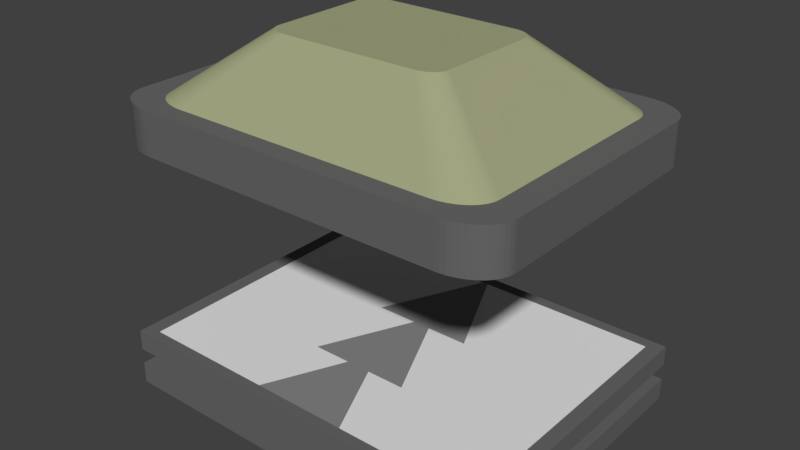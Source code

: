 # Source: ResultPost.blend  (saved by Blender 2.79.0; exported with 4.5.12 LTS)
import bpy
from mathutils import Matrix  # noqa: F401  (used for matrix-valued properties, if any)

bpy.ops.wm.read_factory_settings(use_empty=True)
scene = bpy.context.scene
scene.name = 'Scene'

# ---- collections
col_collection_1 = bpy.data.collections.new('Collection 1'); scene.collection.children.link(col_collection_1)

# ---- materials (node trees are filled in below, after node groups)
mat_bottomroofmaterial = bpy.data.materials.new('BottomRoofMaterial')
mat_bottomroofmaterial.alpha_threshold = 0.0
mat_bottomroofmaterial.use_transparent_shadow = False
mat_bottomroofmaterial.diffuse_color = (0.1413, 0.1413, 0.1413, 1.0)
mat_bottomroofmaterial.roughness = 0.5
mat_toproofmaterial = bpy.data.materials.new('TopRoofMaterial')
mat_toproofmaterial.alpha_threshold = 0.0
mat_toproofmaterial.use_transparent_shadow = False
mat_toproofmaterial.diffuse_color = (0.369, 0.3844, 0.2226, 1.0)
mat_toproofmaterial.roughness = 0.5
mat_material_004 = bpy.data.materials.new('Material.004')
mat_material_004.alpha_threshold = 0.0
mat_material_004.use_transparent_shadow = False
mat_material_004.diffuse_color = (0.1413, 0.1413, 0.1413, 1.0)
mat_material_004.roughness = 0.5
mat_material_007 = bpy.data.materials.new('Material.007')
mat_material_007.alpha_threshold = 0.0
mat_material_007.use_transparent_shadow = False
mat_material_007.diffuse_color = (0.3712, 0.3864, 0.2232, 1.0)
mat_material_007.roughness = 0.5
mat_material_003 = bpy.data.materials.new('Material.003')
mat_material_003.alpha_threshold = 0.0
mat_material_003.use_transparent_shadow = False
mat_material_003.diffuse_color = (0.1413, 0.1413, 0.1413, 1.0)
mat_material_003.roughness = 0.5
mat_tablewhite = bpy.data.materials.new('TableWhite')
mat_tablewhite.alpha_threshold = 0.0
mat_tablewhite.use_transparent_shadow = False
mat_tablewhite.roughness = 0.5
mat_arrows = bpy.data.materials.new('Arrows')
mat_arrows.alpha_threshold = 0.0
mat_arrows.use_transparent_shadow = False
mat_arrows.diffuse_color = (0.2462, 0.2462, 0.2462, 1.0)
mat_arrows.roughness = 0.5

# ---- material node trees

# ---- world
world_world = bpy.data.worlds.new('World'); scene.world = world_world
world_world.color = (0.05088, 0.05088, 0.05088)
world_world.use_sun_shadow = False
world_world.sun_shadow_jitter_overblur = 0.0
world_world.cycles.sampling_method = 'MANUAL'

# ---- meshes
me_cube_003 = bpy.data.meshes.new('Cube.003')
me_cube_003.from_pydata([(1.499, 1.45, -0.2091), (1.95, 1.115, -0.2091), (1.55, 1.448, -0.2091), (1.6, 1.442, -0.2091), (1.648, 1.431, -0.2091), (1.695, 1.417, -0.2091), (1.739, 1.399, -0.2091), (1.78, 1.377, -0.2091), (1.818, 1.352, -0.2091), (1.852, 1.324, -0.2091), (1.881, 1.293, -0.2091), (1.905, 1.26, -0.2091), (1.925, 1.226, -0.2091), (1.939, 1.189, -0.2091), (1.947, 1.152, -0.2091), (1.95, -1.115, -0.2091), (1.499, -1.45, -0.2091), (1.947, -1.152, -0.2091), (1.939, -1.189, -0.2091), (1.925, -1.226, -0.2091), (1.905, -1.26, -0.2091), (1.881, -1.293, -0.2091), (1.852, -1.324, -0.2091), (1.818, -1.352, -0.2091), (1.78, -1.377, -0.2091), (1.739, -1.399, -0.2091), (1.695, -1.417, -0.2091), (1.648, -1.431, -0.2091), (1.6, -1.442, -0.2091), (1.55, -1.448, -0.2091), (-1.499, -1.45, -0.2091), (-1.95, -1.115, -0.2091), (-1.55, -1.448, -0.2091), (-1.6, -1.442, -0.2091), (-1.648, -1.431, -0.2091), (-1.695, -1.417, -0.2091), (-1.739, -1.399, -0.2091), (-1.78, -1.377, -0.2091), (-1.818, -1.352, -0.2091), (-1.852, -1.324, -0.2091), (-1.881, -1.293, -0.2091), (-1.905, -1.26, -0.2091), (-1.925, -1.226, -0.2091), (-1.939, -1.189, -0.2091), (-1.947, -1.152, -0.2091), (-1.95, 1.115, -0.2091), (-1.499, 1.45, -0.2091), (-1.947, 1.152, -0.2091), (-1.939, 1.189, -0.2091), (-1.925, 1.226, -0.2091), (-1.905, 1.26, -0.2091), (-1.881, 1.293, -0.2091), (-1.852, 1.324, -0.2091), (-1.818, 1.352, -0.2091), (-1.78, 1.377, -0.2091), (-1.739, 1.399, -0.2091), (-1.695, 1.417, -0.2091), (-1.648, 1.431, -0.2091), (-1.6, 1.442, -0.2091), (-1.55, 1.448, -0.2091), (1.95, 1.115, 0.2091), (1.499, 1.45, 0.2091), (1.947, 1.152, 0.2091), (1.939, 1.189, 0.2091), (1.925, 1.226, 0.2091), (1.905, 1.26, 0.2091), (1.881, 1.293, 0.2091), (1.852, 1.324, 0.2091), (1.818, 1.352, 0.2091), (1.78, 1.377, 0.2091), (1.739, 1.399, 0.2091), (1.695, 1.417, 0.2091), (1.648, 1.431, 0.2091), (1.6, 1.442, 0.2091), (1.55, 1.448, 0.2091), (1.499, -1.45, 0.2091), (1.95, -1.115, 0.2091), (1.55, -1.448, 0.2091), (1.6, -1.442, 0.2091), (1.648, -1.431, 0.2091), (1.695, -1.417, 0.2091), (1.739, -1.399, 0.2091), (1.78, -1.377, 0.2091), (1.818, -1.352, 0.2091), (1.852, -1.324, 0.2091), (1.881, -1.293, 0.2091), (1.905, -1.26, 0.2091), (1.925, -1.226, 0.2091), (1.939, -1.189, 0.2091), (1.947, -1.152, 0.2091), (-1.95, -1.115, 0.2091), (-1.499, -1.45, 0.2091), (-1.947, -1.152, 0.2091), (-1.939, -1.189, 0.2091), (-1.925, -1.226, 0.2091), (-1.905, -1.26, 0.2091), (-1.881, -1.293, 0.2091), (-1.852, -1.324, 0.2091), (-1.818, -1.352, 0.2091), (-1.78, -1.377, 0.2091), (-1.739, -1.399, 0.2091), (-1.695, -1.417, 0.2091), (-1.648, -1.431, 0.2091), (-1.6, -1.442, 0.2091), (-1.55, -1.448, 0.2091), (-1.499, 1.45, 0.2091), (-1.95, 1.115, 0.2091), (-1.55, 1.448, 0.2091), (-1.6, 1.442, 0.2091), (-1.648, 1.431, 0.2091), (-1.695, 1.417, 0.2091), (-1.739, 1.399, 0.2091), (-1.78, 1.377, 0.2091), (-1.818, 1.352, 0.2091), (-1.852, 1.324, 0.2091), (-1.881, 1.293, 0.2091), (-1.905, 1.26, 0.2091), (-1.925, 1.226, 0.2091), (-1.939, 1.189, 0.2091), (-1.947, 1.152, 0.2091), (0.8721, 0.4986, 0.8276), (0.6706, 0.6485, 0.8276), (0.8709, 0.5154, 0.8276), (0.8671, 0.532, 0.8276), (0.8608, 0.5481, 0.8276), (0.8522, 0.5637, 0.8276), (0.8413, 0.5784, 0.8276), (0.8282, 0.5921, 0.8276), (0.8131, 0.6046, 0.8276), (0.7963, 0.6158, 0.8276), (0.7778, 0.6255, 0.8276), (0.758, 0.6337, 0.8276), (0.7372, 0.6401, 0.8276), (0.7154, 0.6448, 0.8276), (0.6932, 0.6476, 0.8276), (0.6706, -0.6485, 0.8276), (0.8721, -0.4986, 0.8276), (0.6932, -0.6476, 0.8276), (0.7154, -0.6448, 0.8276), (0.7372, -0.6401, 0.8276), (0.758, -0.6337, 0.8276), (0.7778, -0.6255, 0.8276), (0.7963, -0.6158, 0.8276), (0.8131, -0.6046, 0.8276), (0.8282, -0.5921, 0.8276), (0.8413, -0.5784, 0.8276), (0.8522, -0.5637, 0.8276), (0.8608, -0.5481, 0.8276), (0.8671, -0.532, 0.8276), (0.8709, -0.5154, 0.8276), (-0.8721, -0.4986, 0.8276), (-0.6706, -0.6485, 0.8276), (-0.8709, -0.5154, 0.8276), (-0.8671, -0.532, 0.8276), (-0.8608, -0.5481, 0.8276), (-0.8522, -0.5637, 0.8276), (-0.8413, -0.5784, 0.8276), (-0.8282, -0.5921, 0.8276), (-0.8131, -0.6046, 0.8276), (-0.7963, -0.6158, 0.8276), (-0.7778, -0.6255, 0.8276), (-0.758, -0.6337, 0.8276), (-0.7372, -0.6401, 0.8276), (-0.7154, -0.6448, 0.8276), (-0.6932, -0.6476, 0.8276), (-0.6706, 0.6485, 0.8276), (-0.8721, 0.4986, 0.8276), (-0.6932, 0.6476, 0.8276), (-0.7154, 0.6448, 0.8276), (-0.7372, 0.6401, 0.8276), (-0.758, 0.6337, 0.8276), (-0.7778, 0.6255, 0.8276), (-0.7963, 0.6158, 0.8276), (-0.8131, 0.6046, 0.8276), (-0.8282, 0.5921, 0.8276), (-0.8413, 0.5784, 0.8276), (-0.8522, 0.5637, 0.8276), (-0.8608, 0.5481, 0.8276), (-0.8671, 0.532, 0.8276), (-0.8709, 0.5154, 0.8276), (1.606, -1.148, 0.2091), (1.388, -1.251, 0.2091), (1.544, -1.194, 0.2091), (1.509, -1.213, 0.2091), (1.577, -1.173, 0.2091), (1.43, -1.241, 0.2091), (1.47, -1.229, 0.2091), (1.301, -1.258, 0.2091), (1.344, -1.256, 0.2091), (1.544, 1.194, 0.2091), (1.67, 1.063, 0.2091), (1.577, 1.173, 0.2091), (1.689, 0.9997, 0.2091), (1.682, 1.032, 0.2091), (1.632, 1.122, 0.2091), (1.653, 1.093, 0.2091), (1.606, 1.148, 0.2091), (1.692, 0.9671, 0.2091), (-1.344, 1.256, 0.2091), (-1.301, 1.258, 0.2091), (-1.388, 1.251, 0.2091), (-1.47, 1.229, 0.2091), (-1.43, 1.241, 0.2091), (1.692, -0.9671, 0.2091), (1.653, -1.093, 0.2091), (1.689, -0.9997, 0.2091), (1.67, -1.063, 0.2091), (1.632, -1.122, 0.2091), (1.682, -1.032, 0.2091), (-1.344, -1.256, 0.2091), (-1.388, -1.251, 0.2091), (-1.47, -1.229, 0.2091), (-1.43, -1.241, 0.2091), (-1.301, -1.258, 0.2091), (-1.544, 1.194, 0.2091), (-1.692, 0.9671, 0.2091), (-1.689, 0.9997, 0.2091), (-1.632, 1.122, 0.2091), (-1.577, 1.173, 0.2091), (-1.682, 1.032, 0.2091), (-1.653, 1.093, 0.2091), (-1.606, 1.148, 0.2091), (-1.67, 1.063, 0.2091), (-1.509, 1.213, 0.2091), (-1.692, -0.9671, 0.2091), (-1.682, -1.032, 0.2091), (-1.689, -0.9997, 0.2091), (-1.606, -1.148, 0.2091), (-1.544, -1.194, 0.2091), (-1.577, -1.173, 0.2091), (-1.632, -1.122, 0.2091), (-1.653, -1.093, 0.2091), (-1.67, -1.063, 0.2091), (-1.509, -1.213, 0.2091), (1.301, 1.258, 0.2091), (1.344, 1.256, 0.2091), (1.388, 1.251, 0.2091), (1.43, 1.241, 0.2091), (1.509, 1.213, 0.2091), (1.47, 1.229, 0.2091), (1.95, 1.45, -2.668), (1.95, -1.45, -2.668), (-1.95, -1.45, -2.668), (-1.95, 1.45, -2.668), (1.95, 1.45, -2.455), (1.95, -1.45, -2.455), (-1.95, -1.45, -2.455), (-1.95, 1.45, -2.455), (1.71, 1.272, -2.484), (1.71, -1.272, -2.484), (-1.71, -1.272, -2.484), (-1.71, 1.272, -2.484), (1.71, 1.272, -2.298), (1.71, -1.272, -2.298), (-1.71, -1.272, -2.298), (-1.71, 1.272, -2.298), (-1.807, -1.344, -2.107), (-1.807, 1.344, -2.107), (1.807, 1.344, -2.107), (1.807, -1.344, -2.107), (-1.807, -1.344, -2.278), (-1.807, 1.344, -2.278), (1.807, 1.344, -2.278), (1.807, -1.344, -2.278), (1.95, 1.45, -2.3), (1.95, -1.45, -2.3), (-1.95, -1.45, -2.3), (-1.95, 1.45, -2.3), (1.95, 1.45, -2.1), (1.95, -1.45, -2.1), (-1.95, -1.45, -2.1), (-1.95, 1.45, -2.1), (1.807, -1.344, -2.1), (1.807, 1.344, -2.1), (-1.807, -1.344, -2.1), (-1.807, 1.344, -2.1), (1.529, -1.344, -2.278), (-1.659, -1.344, -2.107), (-1.807, 1.233, -2.107), (-1.807, -1.137, -2.278), (1.807, -1.137, -2.278), (1.807, -1.233, -2.107), (1.807, 0.0798, -2.194), (-1.529, 1.344, -2.278), (1.659, 1.344, -2.107), (1.529, -1.344, -2.278), (-1.529, 1.344, -2.278), (1.807, -1.137, -2.278), (-1.807, -1.344, -2.107), (-1.807, 1.344, -2.107), (-1.807, -1.137, -2.278), (-1.807, -1.344, -2.107), (-1.807, 1.344, -2.107), (1.807, 1.344, -2.107), (1.807, -1.344, -2.107), (-1.807, -1.344, -2.293), (-1.807, 1.344, -2.293), (1.807, 1.344, -2.293), (1.807, -1.344, -2.293), (-0.496, 0.3182, -2.104), (-0.496, 0.3182, -2.18), (0.4965, 0.3182, -2.104), (0.4965, 0.3182, -2.18), (-0.02613, 1.344, -2.108), (-0.02613, 1.344, -2.104), (-0.02613, 1.344, -2.18), (0.02663, 1.344, -2.176), (0.02663, 1.344, -2.104), (0.02663, 1.344, -2.18), (-0.496, 0.3182, -2.109), (0.4965, 0.3182, -2.109), (0.02663, 1.344, -2.109), (-0.02613, 1.344, -2.109), (0.02663, 1.344, -2.109), (-0.496, -0.5788, -2.102), (-0.496, -0.5788, -2.178), (0.4965, -0.5788, -2.102), (0.4965, -0.5788, -2.178), (0.08551, 0.3182, -2.102), (0.08551, 0.3182, -2.178), (-0.08501, 0.3182, -2.115), (-0.08501, 0.3182, -2.102), (-0.08501, 0.3182, -2.178), (0.4695, -1.344, -2.178), (-0.469, -1.344, -2.174), (-0.469, -1.344, -2.102), (-0.469, -1.344, -2.178), (0.4695, -1.344, -2.102), (0.119, -0.5788, -2.178), (0.119, -0.5788, -2.102), (-0.1185, -0.5788, -2.178), (-0.1185, -0.5788, -2.12), (-0.1185, -0.5788, -2.102)], [(260, 276), (256, 276), (263, 276), (263, 277), (259, 277), (256, 277), (257, 278), (256, 278), (257, 279), (260, 278), (263, 280), (282, 281), (261, 283), (261, 284), (257, 284), (258, 284), (262, 283), (258, 283), (262, 280), (280, 282), (262, 282), (258, 282)], [(61, 0, 46, 105), (59, 46, 45), (31, 90, 106, 45), (16, 75, 91, 30), (0, 61, 74, 2), (2, 74, 73, 3), (3, 73, 72, 4), (4, 72, 71, 5), (5, 71, 70, 6), (6, 70, 69, 7), (7, 69, 68, 8), (8, 68, 67, 9), (9, 67, 66, 10), (10, 66, 65, 11), (11, 65, 64, 12), (12, 64, 63, 13), (13, 63, 62, 14), (14, 62, 60, 1), (15, 76, 89, 17), (17, 89, 88, 18), (18, 88, 87, 19), (19, 87, 86, 20), (20, 86, 85, 21), (21, 85, 84, 22), (22, 84, 83, 23), (23, 83, 82, 24), (24, 82, 81, 25), (25, 81, 80, 26), (26, 80, 79, 27), (27, 79, 78, 28), (28, 78, 77, 29), (29, 77, 75, 16), (30, 91, 104, 32), (32, 104, 103, 33), (33, 103, 102, 34), (34, 102, 101, 35), (35, 101, 100, 36), (36, 100, 99, 37), (37, 99, 98, 38), (38, 98, 97, 39), (39, 97, 96, 40), (40, 96, 95, 41), (41, 95, 94, 42), (42, 94, 93, 43), (43, 93, 92, 44), (44, 92, 90, 31), (45, 106, 119, 47), (47, 119, 118, 48), (48, 118, 117, 49), (49, 117, 116, 50), (50, 116, 115, 51), (51, 115, 114, 52), (52, 114, 113, 53), (53, 113, 112, 54), (54, 112, 111, 55), (55, 111, 110, 56), (56, 110, 109, 57), (57, 109, 108, 58), (58, 108, 107, 59), (59, 107, 105, 46), (1, 60, 76, 15), (121, 234, 199, 165), (206, 208, 148, 147), (181, 185, 139, 138), (196, 191, 128, 127), (203, 197, 120, 136), (190, 195, 125, 124), (201, 223, 171, 170), (208, 205, 149, 148), (230, 227, 157, 156), (224, 226, 152, 150), (202, 201, 170, 169), (199, 198, 167, 165), (221, 217, 175, 174), (226, 225, 153, 152), (194, 196, 127, 126), (207, 204, 146, 145), (211, 212, 162, 161), (238, 239, 131, 130), (182, 184, 143, 142), (223, 214, 172, 171), (192, 193, 123, 122), (227, 229, 158, 157), (209, 213, 151, 164), (228, 233, 160, 159), (189, 238, 130, 129), (233, 211, 161, 160), (239, 237, 132, 131), (193, 190, 124, 123), (210, 209, 164, 163), (218, 221, 174, 173), (185, 186, 140, 139), (184, 180, 144, 143), (229, 228, 159, 158), (183, 182, 142, 141), (205, 203, 136, 149), (231, 230, 156, 155), (180, 207, 145, 144), (235, 234, 121, 134), (214, 218, 173, 172), (216, 215, 166, 179), (236, 235, 134, 133), (217, 220, 176, 175), (212, 210, 163, 162), (191, 189, 129, 128), (188, 181, 138, 137), (187, 188, 137, 135), (200, 202, 169, 168), (213, 187, 135, 151), (195, 194, 126, 125), (220, 222, 177, 176), (215, 224, 150, 166), (225, 232, 154, 153), (237, 236, 133, 132), (197, 192, 122, 120), (198, 200, 168, 167), (232, 231, 155, 154), (222, 219, 178, 177), (219, 216, 179, 178), (186, 183, 141, 140), (204, 206, 147, 146), (240, 241, 242, 243), (244, 247, 246, 245), (240, 244, 245, 241), (241, 245, 246, 242), (242, 246, 247, 243), (244, 240, 243, 247), (248, 249, 250, 251), (252, 255, 254, 253), (248, 252, 253, 249), (249, 253, 254, 250), (250, 254, 255, 251), (252, 248, 251, 255), (272, 259, 285), (264, 265, 266, 267), (275, 273, 271), (264, 268, 269, 265), (265, 269, 270, 266), (266, 270, 271, 267), (268, 264, 267, 271), (289, 275, 290), (281, 259, 272), (258, 273, 286), (291, 294, 293, 292), (295, 296, 297, 298), (291, 292, 296, 295), (292, 293, 297, 296), (293, 294, 298, 297), (295, 298, 294, 291), (300, 302, 310, 309), (299, 301, 307, 304), (312, 309, 303), (302, 300, 305, 308), (307, 311, 313), (306, 302, 308), (310, 301, 299, 309), (310, 302, 306, 311), (310, 311, 307, 301), (306, 305, 312, 313), (303, 313, 312), (305, 306, 308), (313, 311, 306), (299, 304, 303, 309), (313, 303, 304, 307), (305, 300, 309, 312), (315, 317, 316, 314), (314, 316, 318, 321), (317, 315, 322, 319), (318, 316, 317, 319), (326, 330, 328, 323), (330, 326, 324), (327, 329, 332, 325), (329, 327, 323, 328), (151, 135, 121, 165), (0, 2, 1), (187, 234, 197, 203), (2, 3, 1), (3, 4, 1), (4, 5, 1), (5, 6, 1), (6, 7, 1), (7, 8, 1), (8, 9, 1), (9, 10, 1), (10, 11, 1), (11, 12, 1), (12, 13, 1), (13, 14, 1), (15, 17, 18), (18, 19, 15), (19, 20, 15), (20, 21, 15), (21, 22, 15), (22, 23, 15), (23, 24, 15), (24, 25, 15), (25, 26, 15), (26, 27, 15), (27, 28, 15), (28, 29, 15), (29, 16, 15), (30, 32, 31), (61, 75, 76, 60), (32, 33, 31), (33, 34, 31), (34, 35, 31), (35, 36, 31), (36, 37, 31), (37, 38, 31), (38, 39, 31), (39, 40, 31), (40, 41, 31), (41, 42, 31), (42, 43, 31), (43, 44, 31), (45, 47, 48), (48, 49, 45), (49, 50, 45), (50, 51, 45), (51, 52, 45), (52, 53, 45), (53, 54, 45), (54, 55, 45), (55, 56, 45), (56, 57, 45), (57, 58, 45), (58, 59, 45), (1, 15, 16, 0), (60, 62, 63), (68, 60, 67), (63, 64, 60), (64, 65, 60), (65, 66, 60), (66, 67, 60), (68, 69, 60), (69, 70, 60), (70, 71, 60), (71, 72, 60), (72, 73, 60), (73, 74, 60), (74, 61, 60), (327, 325, 324, 323), (105, 107, 106), (107, 108, 106), (108, 109, 106), (109, 110, 106), (110, 111, 106), (111, 112, 106), (112, 113, 106), (113, 114, 106), (114, 115, 106), (115, 116, 106), (116, 117, 106), (117, 118, 106), (118, 119, 106), (199, 213, 224, 215), (90, 92, 93), (93, 94, 90), (94, 95, 90), (95, 96, 90), (96, 97, 90), (97, 98, 90), (98, 99, 90), (99, 100, 90), (100, 101, 90), (101, 102, 90), (102, 103, 90), (103, 104, 90), (104, 91, 90), (75, 77, 76), (77, 78, 76), (78, 79, 76), (79, 80, 76), (80, 81, 76), (81, 82, 76), (82, 83, 76), (83, 84, 76), (84, 85, 76), (85, 86, 76), (86, 87, 76), (87, 88, 76), (88, 89, 76), (268, 273, 272, 269), (120, 122, 123), (128, 120, 127), (123, 124, 120), (124, 125, 120), (125, 126, 120), (126, 127, 120), (128, 129, 120), (129, 130, 120), (130, 131, 120), (131, 132, 120), (132, 133, 120), (133, 134, 120), (134, 121, 120), (91, 75, 61, 105), (165, 167, 166), (167, 168, 166), (168, 169, 166), (169, 170, 166), (170, 171, 166), (171, 172, 166), (172, 173, 166), (173, 174, 166), (174, 175, 166), (175, 176, 166), (176, 177, 166), (177, 178, 166), (178, 179, 166), (121, 135, 136, 120), (150, 152, 153), (153, 154, 150), (154, 155, 150), (155, 156, 150), (156, 157, 150), (157, 158, 150), (158, 159, 150), (159, 160, 150), (160, 161, 150), (161, 162, 150), (162, 163, 150), (163, 164, 150), (164, 151, 150), (135, 137, 136), (137, 138, 136), (138, 139, 136), (139, 140, 136), (140, 141, 136), (141, 142, 136), (142, 143, 136), (143, 144, 136), (144, 145, 136), (145, 146, 136), (146, 147, 136), (147, 148, 136), (148, 149, 136), (193, 192, 197), (203, 205, 208), (188, 203, 181), (208, 206, 203), (206, 204, 203), (204, 207, 203), (207, 180, 203), (180, 184, 203), (184, 182, 203), (182, 183, 203), (183, 186, 203), (186, 185, 203), (185, 181, 203), (188, 187, 203), (16, 30, 46, 0), (213, 209, 224), (209, 210, 224), (210, 212, 224), (212, 211, 224), (211, 233, 224), (233, 228, 224), (228, 229, 224), (229, 227, 224), (227, 230, 224), (230, 231, 224), (231, 232, 224), (232, 225, 224), (225, 226, 224), (31, 45, 46, 30), (215, 216, 219), (218, 215, 221), (219, 222, 215), (222, 220, 215), (220, 217, 215), (217, 221, 215), (218, 214, 215), (214, 223, 215), (223, 201, 215), (201, 202, 215), (202, 200, 215), (200, 198, 215), (198, 199, 215), (234, 235, 197), (235, 236, 197), (236, 237, 197), (237, 239, 197), (239, 238, 197), (238, 189, 197), (189, 191, 197), (191, 196, 197), (196, 194, 197), (194, 195, 197), (195, 190, 197), (190, 193, 197), (290, 260, 285), (285, 263, 287), (287, 262, 285), (258, 287, 281, 273), (286, 261, 290), (285, 260, 288), (288, 274, 285), (274, 272, 285), (259, 263, 285), (273, 268, 271), (150, 151, 165, 166), (275, 274, 290), (274, 288, 290), (288, 260, 290), (290, 261, 289), (272, 274, 269), (274, 270, 269), (90, 91, 105, 106), (272, 273, 281), (287, 263, 259, 281), (273, 275, 286), (275, 289, 286), (289, 261, 286), (286, 262, 258), (270, 274, 275, 271), (258, 262, 287), (331, 330, 324, 325), (314, 321, 320), (290, 285, 262, 286), (320, 321, 318), (326, 323, 324), (320, 322, 315, 314), (331, 329, 328, 330), (325, 332, 331), (320, 318, 319, 322), (331, 332, 329), (199, 234, 187, 213)])
me_cube_003.polygons.foreach_set('material_index', [0, 0, 0, 0, 0, 0, 0, 0, 0, 0, 0, 0, 0, 0, 0, 0, 0, 0, 0, 0, 0, 0, 0, 0, 0, 0, 0, 0, 0, 0, 0, 0, 0, 0, 0, 0, 0, 0, 0, 0, 0, 0, 0, 0, 0, 0, 0, 0, 0, 0, 0, 0, 0, 0, 0, 0, 0, 0, 0, 0, 0, 1, 1, 1, 1, 1, 1, 1, 1, 1, 1, 1, 1, 1, 1, 1, 1, 1, 1, 1, 1, 1, 1, 1, 1, 1, 1, 1, 1, 1, 1, 1, 1, 1, 1, 1, 1, 1, 1, 1, 1, 1, 1, 1, 1, 1, 1, 1, 1, 1, 1, 1, 1, 1, 1, 1, 1, 1, 1, 1, 1, 2, 2, 2, 2, 2, 2, 3, 3, 3, 3, 3, 3, 4, 4, 4, 4, 4, 4, 4, 4, 4, 4, 5, 5, 5, 5, 5, 5, 6, 6, 6, 6, 6, 6, 6, 6, 6, 6, 6, 6, 6, 6, 6, 6, 6, 6, 6, 6, 6, 6, 6, 6, 1, 0, 1, 0, 0, 0, 0, 0, 0, 0, 0, 0, 0, 0, 0, 0, 0, 0, 0, 0, 0, 0, 0, 0, 0, 0, 0, 0, 0, 0, 0, 0, 0, 0, 0, 0, 0, 0, 0, 0, 0, 0, 0, 0, 0, 0, 0, 0, 0, 0, 0, 0, 0, 0, 0, 0, 0, 0, 0, 0, 0, 0, 0, 0, 0, 0, 0, 0, 6, 0, 0, 0, 0, 0, 0, 0, 0, 0, 0, 0, 0, 0, 1, 0, 0, 0, 0, 0, 0, 0, 0, 0, 0, 0, 0, 0, 0, 0, 0, 0, 0, 0, 0, 0, 0, 0, 0, 0, 0, 4, 1, 1, 1, 1, 1, 1, 1, 1, 1, 1, 1, 1, 1, 0, 1, 1, 1, 1, 1, 1, 1, 1, 1, 1, 1, 1, 1, 1, 1, 1, 1, 1, 1, 1, 1, 1, 1, 1, 1, 1, 1, 1, 1, 1, 1, 1, 1, 1, 1, 1, 1, 1, 1, 1, 1, 1, 1, 1, 1, 1, 1, 1, 1, 1, 1, 1, 1, 1, 0, 1, 1, 1, 1, 1, 1, 1, 1, 1, 1, 1, 1, 1, 0, 1, 1, 1, 1, 1, 1, 1, 1, 1, 1, 1, 1, 1, 1, 1, 1, 1, 1, 1, 1, 1, 1, 1, 1, 1, 4, 4, 4, 4, 4, 4, 4, 4, 4, 4, 1, 4, 4, 4, 4, 4, 4, 0, 4, 4, 4, 4, 4, 4, 4, 4, 6, 6, 4, 6, 6, 6, 6, 6, 6, 6, 1])
me_cube_003.materials.append(mat_bottomroofmaterial)
me_cube_003.materials.append(mat_toproofmaterial)
me_cube_003.materials.append(mat_material_004)
me_cube_003.materials.append(mat_material_007)
me_cube_003.materials.append(mat_material_003)
me_cube_003.materials.append(mat_tablewhite)
me_cube_003.materials.append(mat_arrows)
me_cube_003.use_remesh_preserve_volume = False
me_cube_003.use_remesh_preserve_attributes = False
me_cube_003.use_mirror_vertex_groups = False
me_cube_003.update()

# ---- objects
ob_cube_003 = bpy.data.objects.new('Cube.003', me_cube_003)

# ---- transforms, parenting, visibility, modifiers, constraints
ob_cube_003.location = (0.0, 0.0, 3.0)
ob_cube_003.lock_rotations_4d = False
ob_cube_003.empty_display_type = 'ARROWS'
ob_cube_003.lineart.crease_threshold = 0.0

# ---- collection membership
col_collection_1.objects.link(ob_cube_003)

# ---- scene / render settings (as saved in the file)
scene.frame_start = 1; scene.frame_end = 250; scene.frame_set(1)
scene.render.engine = 'BLENDER_EEVEE_NEXT'
scene.render.resolution_percentage = 50
scene.render.dither_intensity = 0.0
scene.cycles.use_denoising = False
scene.cycles.samples = 128
scene.cycles.sampling_pattern = 'TABULATED_SOBOL'
scene.cycles.use_adaptive_sampling = False
scene.cycles.use_light_tree = False
scene.cycles.blur_glossy = 0.0
scene.cycles.sample_clamp_indirect = 0.0
scene.view_settings.view_transform = 'Standard'
bpy.context.view_layer.update()

# ---- added for rendering (the .blend has no active camera and no usable light): camera, sun
cam_auto = bpy.data.cameras.new('AutoCamera')
cam_auto.lens = 50.0
cam_auto.sensor_width = 36.0
cam_auto.clip_end = 1000.0
ob_auto_camera = bpy.data.objects.new('AutoCamera', cam_auto)
scene.collection.objects.link(ob_auto_camera)
ob_auto_camera.location = (5.5389, -6.64668, 6.51099)
ob_auto_camera.rotation_euler = (1.09748, -7.21219e-08, 0.694738)
scene.camera = ob_auto_camera
light_auto_sun = bpy.data.lights.new('AutoSun', 'SUN')
light_auto_sun.energy = 3.0
light_auto_sun.angle = 0.0523599
ob_auto_sun = bpy.data.objects.new('AutoSun', light_auto_sun)
scene.collection.objects.link(ob_auto_sun)
ob_auto_sun.rotation_euler = (0.872665, 0.174533, 0.523599)
bpy.context.view_layer.update()
